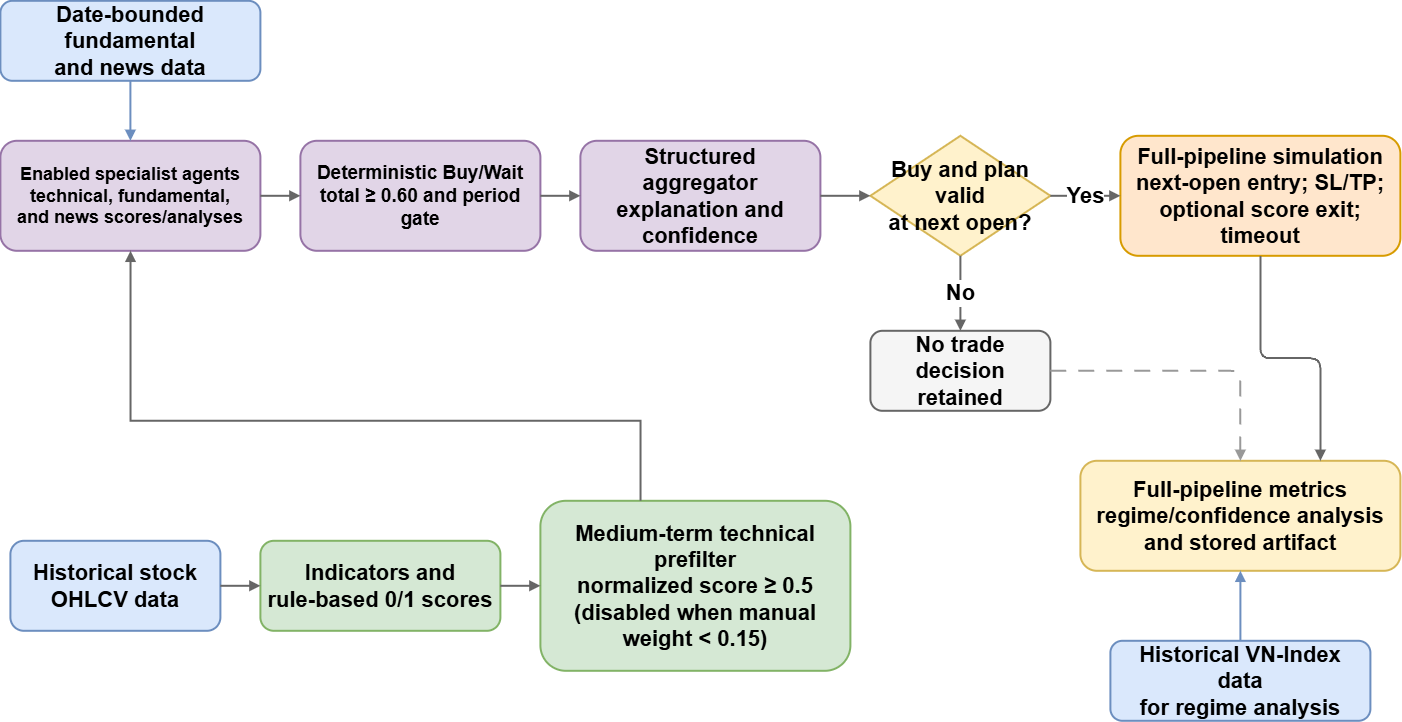

The diagram above was exported from draw.io. Its source (the exported page's mxGraphModel, read from the mxfile embedded in the PNG):
<mxGraphModel dx="1486" dy="976" grid="1" gridSize="10" guides="1" tooltips="1" connect="1" arrows="1" fold="1" page="1" pageScale="1" pageWidth="2300" pageHeight="780" math="0" shadow="0">
  <root>
    <mxCell id="0" />
    <mxCell id="1" parent="0" />
    <mxCell id="2" parent="1" style="rounded=1;whiteSpace=wrap;html=1;fillColor=#dae8fc;strokeColor=#6c8ebf;strokeWidth=2;fontSize=22;fontStyle=1;spacing=8;" value="Historical stock&lt;br&gt;OHLCV data" vertex="1">
      <mxGeometry height="90" width="210" x="870" y="560" as="geometry" />
    </mxCell>
    <mxCell id="3" parent="1" style="rounded=1;whiteSpace=wrap;html=1;fillColor=#d5e8d4;strokeColor=#82b366;strokeWidth=2;fontSize=22;fontStyle=1;spacing=8;" value="Indicators and&lt;br&gt;rule-based 0/1 scores" vertex="1">
      <mxGeometry height="90" width="240" x="1120" y="560" as="geometry" />
    </mxCell>
    <mxCell id="4" parent="1" style="rounded=1;whiteSpace=wrap;html=1;fillColor=#d5e8d4;strokeColor=#82b366;strokeWidth=2;fontSize=22;fontStyle=1;spacing=8;" value="Medium-term technical prefilter&lt;br&gt;normalized score ≥ 0.5&lt;br&gt;(disabled when manual weight &lt; 0.15)" vertex="1">
      <mxGeometry height="170" width="310" x="1400" y="520" as="geometry" />
    </mxCell>
    <mxCell id="5" parent="1" style="rounded=1;whiteSpace=wrap;html=1;fillColor=#dae8fc;strokeColor=#6c8ebf;strokeWidth=2;fontSize=22;fontStyle=1;spacing=8;" value="Date-bounded fundamental&lt;br&gt;and news data" vertex="1">
      <mxGeometry height="80" width="260" x="860" y="20" as="geometry" />
    </mxCell>
    <mxCell id="6" parent="1" style="rounded=1;whiteSpace=wrap;html=1;fillColor=#e1d5e7;strokeColor=#9673a6;strokeWidth=2;fontSize=18;fontStyle=1;spacing=8;" value="Enabled specialist agents&lt;br&gt;technical, fundamental,&lt;br&gt;and news scores/analyses" vertex="1">
      <mxGeometry height="110" width="260" x="860" y="160" as="geometry" />
    </mxCell>
    <mxCell id="7" parent="1" style="rounded=1;whiteSpace=wrap;html=1;fillColor=#e1d5e7;strokeColor=#9673a6;strokeWidth=2;fontSize=19;fontStyle=1;spacing=8;" value="Deterministic Buy/Wait&lt;br&gt;total ≥ 0.60 and period gate" vertex="1">
      <mxGeometry height="110" width="240" x="1160" y="160" as="geometry" />
    </mxCell>
    <mxCell id="8" parent="1" style="rounded=1;whiteSpace=wrap;html=1;fillColor=#e1d5e7;strokeColor=#9673a6;strokeWidth=2;fontSize=22;fontStyle=1;spacing=8;" value="Structured aggregator&lt;br&gt;explanation and confidence" vertex="1">
      <mxGeometry height="110" width="240" x="1440" y="160" as="geometry" />
    </mxCell>
    <mxCell id="9" parent="1" style="rhombus;whiteSpace=wrap;html=1;fillColor=#fff2cc;strokeColor=#d6b656;strokeWidth=2;fontSize=22;fontStyle=1;spacing=6;" value="Buy and plan valid&lt;br&gt;at next open?" vertex="1">
      <mxGeometry height="120" width="180" x="1730" y="155" as="geometry" />
    </mxCell>
    <mxCell id="10" parent="1" style="rounded=1;whiteSpace=wrap;html=1;fillColor=#ffe6cc;strokeColor=#d79b00;strokeWidth=2;fontSize=22;fontStyle=1;spacing=8;" value="Full-pipeline simulation&lt;br&gt;next-open entry; SL/TP;&lt;br&gt;optional score exit; timeout" vertex="1">
      <mxGeometry height="120" width="280" x="1980" y="155" as="geometry" />
    </mxCell>
    <mxCell id="11" parent="1" style="rounded=1;whiteSpace=wrap;html=1;fillColor=#f5f5f5;strokeColor=#666666;strokeWidth=2;fontSize=22;fontStyle=1;spacing=8;" value="No trade&lt;br&gt;decision retained" vertex="1">
      <mxGeometry height="80" width="180" x="1730" y="350" as="geometry" />
    </mxCell>
    <mxCell id="12" parent="1" style="rounded=1;whiteSpace=wrap;html=1;fillColor=#fff2cc;strokeColor=#d6b656;strokeWidth=2;fontSize=22;fontStyle=1;spacing=8;" value="Full-pipeline metrics&lt;br&gt;regime/confidence analysis&lt;br&gt;and stored artifact" vertex="1">
      <mxGeometry height="110" width="320" x="1940" y="480" as="geometry" />
    </mxCell>
    <mxCell id="13" parent="1" style="rounded=1;whiteSpace=wrap;html=1;fillColor=#dae8fc;strokeColor=#6c8ebf;strokeWidth=2;fontSize=22;fontStyle=1;spacing=8;" value="Historical VN-Index data&lt;br&gt;for regime analysis" vertex="1">
      <mxGeometry height="80" width="260" x="1970" y="660" as="geometry" />
    </mxCell>
    <mxCell id="14" edge="1" parent="1" source="2" style="edgeStyle=orthogonalEdgeStyle;rounded=0;html=1;endArrow=block;endFill=1;strokeColor=#666666;strokeWidth=2;fontSize=22;" target="3">
      <mxGeometry relative="1" as="geometry" />
    </mxCell>
    <mxCell id="15" edge="1" parent="1" source="3" style="edgeStyle=orthogonalEdgeStyle;rounded=0;html=1;endArrow=block;endFill=1;strokeColor=#666666;strokeWidth=2;fontSize=22;" target="4">
      <mxGeometry relative="1" as="geometry" />
    </mxCell>
    <mxCell id="16" edge="1" parent="1" source="4" style="edgeStyle=orthogonalEdgeStyle;rounded=0;html=1;endArrow=block;endFill=1;strokeColor=#666666;strokeWidth=2;fontSize=22;" target="6">
      <mxGeometry relative="1" as="geometry">
        <Array as="points">
          <mxPoint x="1500.09" y="440" />
          <mxPoint x="990.09" y="440" />
        </Array>
      </mxGeometry>
    </mxCell>
    <mxCell id="17" edge="1" parent="1" source="5" style="edgeStyle=orthogonalEdgeStyle;rounded=0;html=1;endArrow=block;endFill=1;strokeColor=#6c8ebf;strokeWidth=2;exitX=0.5;exitY=1;entryX=0.5;entryY=0;fontSize=22;" target="6">
      <mxGeometry relative="1" as="geometry" />
    </mxCell>
    <mxCell id="18" edge="1" parent="1" source="6" style="edgeStyle=orthogonalEdgeStyle;rounded=0;html=1;endArrow=block;endFill=1;strokeColor=#666666;strokeWidth=2;fontSize=22;" target="7">
      <mxGeometry relative="1" as="geometry" />
    </mxCell>
    <mxCell id="19" edge="1" parent="1" source="7" style="edgeStyle=orthogonalEdgeStyle;rounded=0;html=1;endArrow=block;endFill=1;strokeColor=#666666;strokeWidth=2;fontSize=22;" target="8">
      <mxGeometry relative="1" as="geometry" />
    </mxCell>
    <mxCell id="20" edge="1" parent="1" source="8" style="edgeStyle=orthogonalEdgeStyle;rounded=0;html=1;endArrow=block;endFill=1;strokeColor=#666666;strokeWidth=2;fontSize=22;" target="9">
      <mxGeometry relative="1" as="geometry" />
    </mxCell>
    <mxCell id="21" edge="1" parent="1" source="9" style="edgeStyle=orthogonalEdgeStyle;rounded=0;html=1;endArrow=block;endFill=1;strokeColor=#666666;strokeWidth=2;fontSize=22;fontStyle=1;labelBackgroundColor=#ffffff;" target="10" value="Yes">
      <mxGeometry relative="1" as="geometry" />
    </mxCell>
    <mxCell id="22" edge="1" parent="1" source="9" style="edgeStyle=orthogonalEdgeStyle;rounded=0;html=1;endArrow=block;endFill=1;strokeColor=#666666;strokeWidth=2;fontSize=22;fontStyle=1;labelBackgroundColor=#ffffff;exitX=0.5;exitY=1;entryX=0.5;entryY=0;" target="11" value="No">
      <mxGeometry relative="1" as="geometry" />
    </mxCell>
    <mxCell id="23" edge="1" parent="1" source="10" style="edgeStyle=orthogonalEdgeStyle;rounded=1;html=1;endArrow=block;endFill=1;strokeColor=#666666;strokeWidth=2;exitX=0.5;exitY=1;entryX=0.75;entryY=0;fontSize=22;" target="12">
      <mxGeometry relative="1" as="geometry" />
    </mxCell>
    <mxCell id="24" edge="1" parent="1" source="11" style="edgeStyle=orthogonalEdgeStyle;rounded=1;html=1;endArrow=block;endFill=1;strokeColor=#999999;strokeWidth=2;dashed=1;dashPattern=8 6;fontSize=22;" target="12">
      <mxGeometry relative="1" as="geometry" />
    </mxCell>
    <mxCell id="25" edge="1" parent="1" source="13" style="edgeStyle=orthogonalEdgeStyle;rounded=0;html=1;endArrow=block;endFill=1;strokeColor=#6c8ebf;strokeWidth=2;exitX=0.5;exitY=0;entryX=0.5;entryY=1;fontSize=22;" target="12">
      <mxGeometry relative="1" as="geometry" />
    </mxCell>
  </root>
</mxGraphModel>